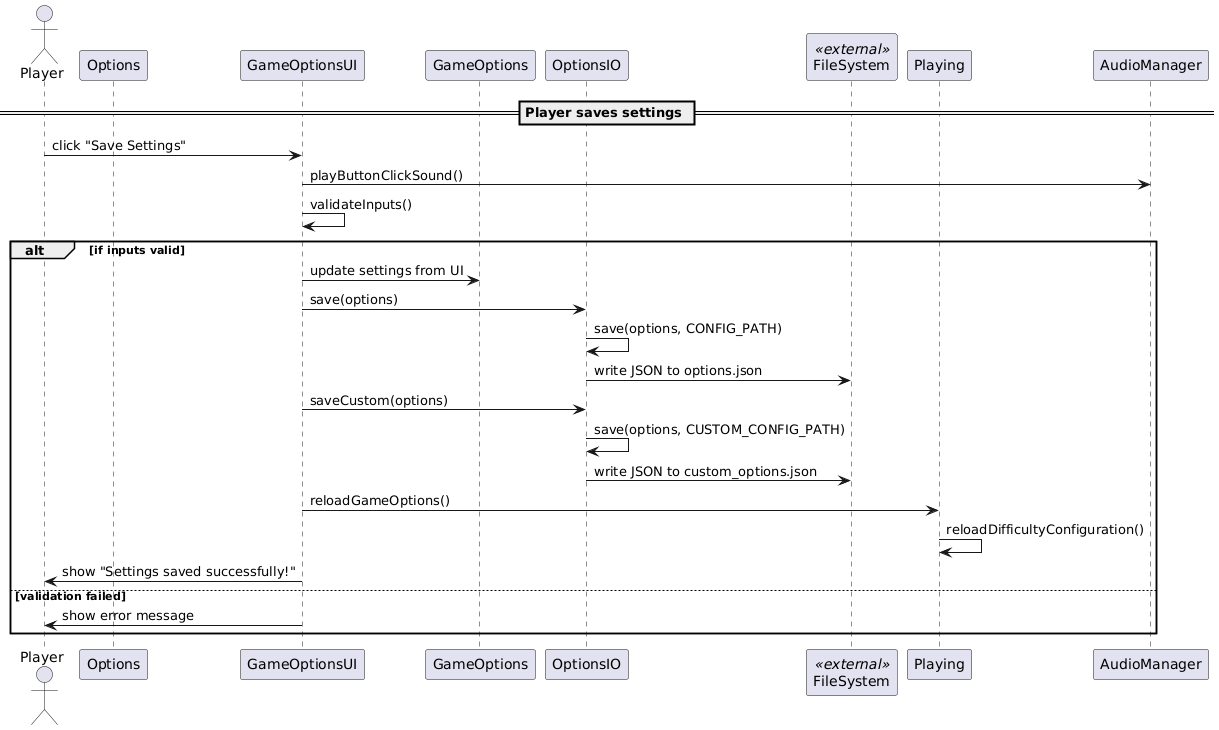

The diagram above was rendered by PlantUML. Its source (embedded in the PNG):
@startuml
actor Player
participant Options
participant GameOptionsUI
participant GameOptions
participant OptionsIO
participant FileSystem <<external>>
participant Playing

== Player saves settings ==

Player -> GameOptionsUI : click "Save Settings"
GameOptionsUI -> AudioManager : playButtonClickSound()
GameOptionsUI -> GameOptionsUI : validateInputs()
alt if inputs valid
    GameOptionsUI -> GameOptions : update settings from UI
    GameOptionsUI -> OptionsIO : save(options)
    OptionsIO -> OptionsIO : save(options, CONFIG_PATH)
    OptionsIO -> FileSystem : write JSON to options.json
    GameOptionsUI -> OptionsIO : saveCustom(options)
    OptionsIO -> OptionsIO : save(options, CUSTOM_CONFIG_PATH)
    OptionsIO -> FileSystem : write JSON to custom_options.json
    GameOptionsUI -> Playing : reloadGameOptions()
    Playing -> Playing : reloadDifficultyConfiguration()
    GameOptionsUI -> Player : show "Settings saved successfully!"
else validation failed
    GameOptionsUI -> Player : show error message
end
@enduml